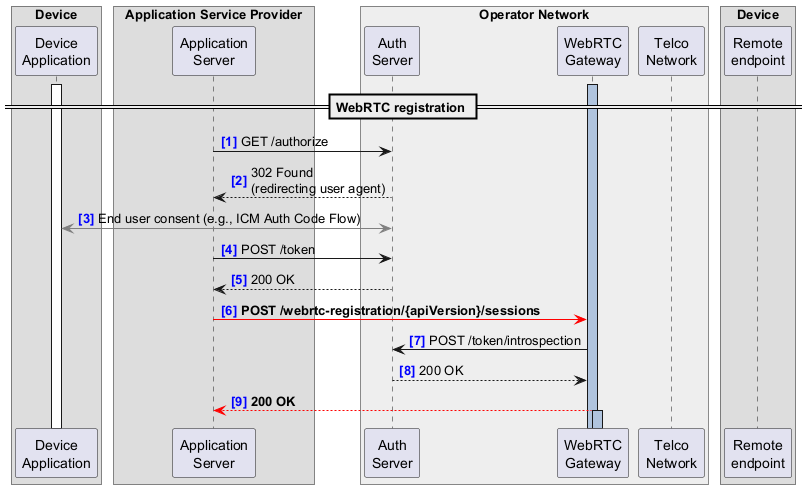

The diagram above was rendered by PlantUML. Its source (embedded in the PNG):
@startuml
!pragma teoz true
autonumber 1 "<font color=blue><b>[0]"

<style>
.box {
  Margin 40
}
.audio{
  arrow {
    LineColor red
    LineThickness 5
  }
}
</style>

box Device 
  participant "Device\nApplication" as DA
end box

box Application Service Provider
  participant "Application\nServer" as AS
end box

box "Operator Network" #EEEEEE
  participant "Auth\nServer" as AUTH
  participant "WebRTC\nGateway" as WG
  participant "Telco\nNetwork" as TN
end box

box Device
  participant "Remote\nendpoint" as RE
end box


activate DA
activate WG #LightSteelBlue

== WebRTC registration ==

AS -> AUTH: GET /authorize
AS <-- AUTH: 302 Found\n(redirecting user agent)
DA <[#gray]-> AUTH: End user consent (e.g., ICM Auth Code Flow)
AS -> AUTH: POST /token
AS <-- AUTH: 200 OK

AS -[#red]> WG: **POST /webrtc-registration/{apiVersion}/sessions**

AUTH <- WG: POST /token/introspection
AUTH --> WG: 200 OK

AS <[#red]-- WG: **200 OK**
activate WG #LightSteelBlue
@enduml